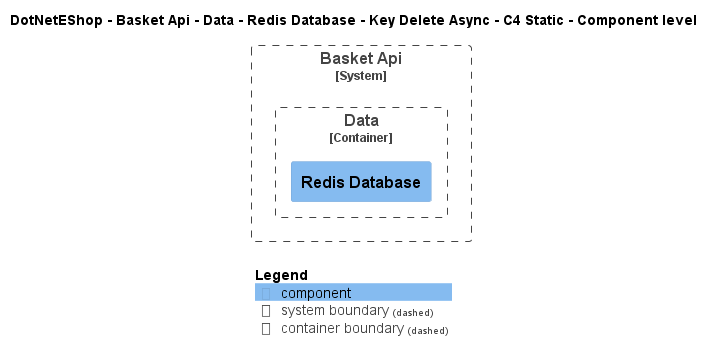

The diagram above was rendered by PlantUML. Its source (embedded in the PNG):
@startuml
!include ..\..\..\..\..\..\..\..\..\.c4s\C4_Component.puml

AddElementTag("c4interflow:lifecycle:new", $bgColor=green, $fontColor=#ffffff, $borderColor=green, $shadowing="False")
AddElementTag("c4interflow:lifecycle:changed", $bgColor=orange, $fontColor=#ffffff, $borderColor=orange, $shadowing="False")
AddElementTag("c4interflow:lifecycle:removed", $bgColor=red, $fontColor=#ffffff, $borderColor=red, $shadowing="False")

AddRelTag("c4interflow:lifecycle:new", $textColor=green, $lineColor=green)
AddRelTag("c4interflow:lifecycle:changed", $textColor=orange, $lineColor=orange)
AddRelTag("c4interflow:lifecycle:removed", $textColor=red, $lineColor=red)

SHOW_PERSON_PORTRAIT()
LAYOUT_TOP_DOWN()

skinparam linetype polyline

title DotNetEShop - Basket Api - Data - Redis Database - Key Delete Async - C4 Static - Component level


System_Boundary(DotNetEShop.SoftwareSystems.BasketApi, "Basket Api") {
    
Container_Boundary(DotNetEShop.SoftwareSystems.BasketApi.Containers.Data, "Data") {
    Component(DotNetEShop.SoftwareSystems.BasketApi.Containers.Data.Components.RedisDatabase, "Redis Database", "", "")
}
}



SHOW_LEGEND()
@enduml